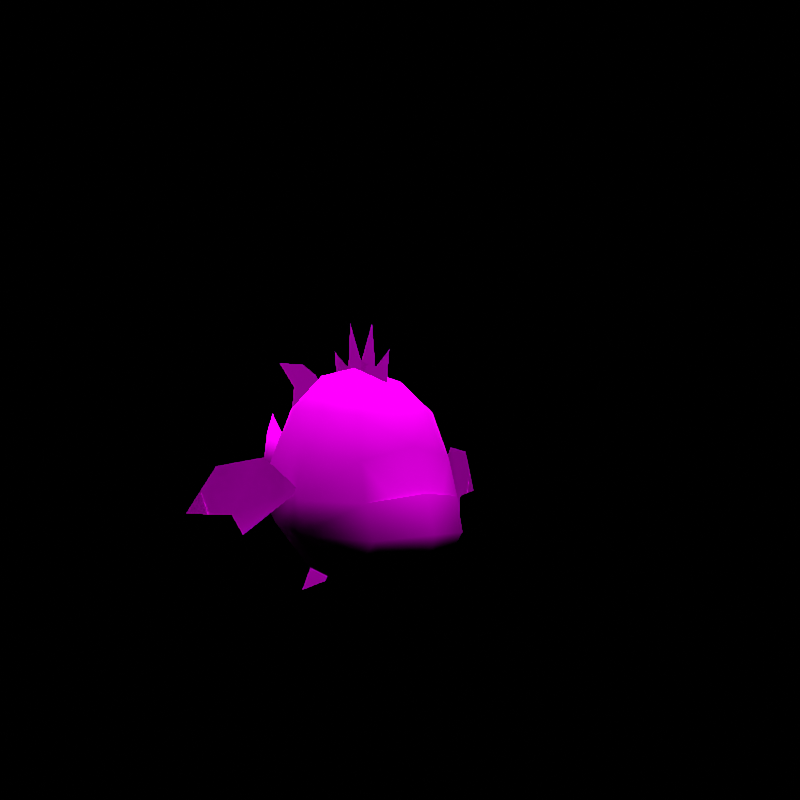 # Source: rumble-basculin.blend  (saved by Blender 3.6.11; exported with 4.5.12 LTS)
import bpy
from mathutils import Matrix  # noqa: F401  (used for matrix-valued properties, if any)

bpy.ops.wm.read_factory_settings(use_empty=True)
scene = bpy.context.scene
scene.name = 'regice'

# ---- collections
col_don_t_render_me = bpy.data.collections.new("Don't Render Me"); scene.collection.children.link(col_don_t_render_me)

# ---- images (referenced by path relative to the original .blend; pixels are not part of the script)
import os
ASSET_DIR = os.environ.get("B2B_ASSET_DIR", "")  # directory of the original .blend (textures are referenced by path, not embedded)
HERE = os.path.dirname(os.path.abspath(__file__))  # packed textures are extracted next to this script under _unpacked/

def load_image(name, relpath, width, height, colorspace="sRGB"):
    """Load a texture the original file referenced (path relative to the .blend, or extracted next to this script)."""
    p = next((c for c in (os.path.join(HERE, relpath), os.path.join(ASSET_DIR, relpath)) if relpath and os.path.exists(c)), "")
    if p:
        img = bpy.data.images.load(p, check_existing=True)
        img.name = name
    else:  # same state as the original file: an image datablock whose file is absent (Cycles renders it pink)
        img = bpy.data.images.new(name, width, height)
        img.source = "FILE"
        img.filepath = "//" + (relpath or name)
    img.colorspace_settings.name = colorspace
    return img
img_basurao_blue_body_c_png = load_image('BASURAO_BLUE_body_C.png', 'BASURAO_BLUE_body_C.png', 1024, 1024, 'sRGB')
img_basurao_blue_eye_c_png = load_image('BASURAO_BLUE_eye_C.png', 'BASURAO_BLUE_eye_C.png', 1024, 1024, 'sRGB')

# ---- materials (node trees are filled in below, after node groups)
mat_pii_basurao_blue_body_png = bpy.data.materials.new('Pii_BASURAO_BLUE_body.png')
mat_pii_basurao_blue_body_png.use_transparent_shadow = False
mat_pii_basurao_blue_body_png.diffuse_color = (0.5, 0.5, 0.5, 1.0)
mat_pii_basurao_blue_body_png.roughness = 0.5528
mat_pii_basurao_blue_body_png.specular_intensity = 1.0
mat_pii_basurao_blue_eye_png = bpy.data.materials.new('Pii_BASURAO_BLUE_eye.png')
mat_pii_basurao_blue_eye_png.use_transparent_shadow = False
mat_pii_basurao_blue_eye_png.diffuse_color = (0.5, 0.5, 0.5, 1.0)
mat_pii_basurao_blue_eye_png.roughness = 0.5528
mat_pii_basurao_blue_eye_png.specular_intensity = 1.0

# ---- material node trees
mat_pii_basurao_blue_body_png.use_nodes = True; mat_pii_basurao_blue_body_png.node_tree.nodes.clear()
_N = mat_pii_basurao_blue_body_png.node_tree.nodes; _L = mat_pii_basurao_blue_body_png.node_tree.links
n0 = _N.new('ShaderNodeOutputMaterial'); n0.name = 'Material Output'; n0.location = (300, 300)
n1 = _N.new('ShaderNodeBsdfPrincipled'); n1.name = 'Principled BSDF'; n1.location = (10, 300)
n1.distribution = 'GGX'
n1.subsurface_method = 'BURLEY'
n1.inputs[2].default_value = 0.0
n1.inputs[3].default_value = 1.45
n1.inputs[13].default_value = 0.0
n1.inputs[27].default_value = (0.0, 0.0, 0.0, 1.0)
n1.inputs[28].default_value = 1.0
n2 = _N.new('ShaderNodeTexImage'); n2.name = 'Image Texture'; n2.location = (-300, 600)
n2.image = img_basurao_blue_body_c_png
n2.interpolation = 'Closest'
n2.extension = 'MIRROR'
_L.new(n1.outputs[0], n0.inputs[0])
_L.new(n2.outputs[0], n1.inputs[0])
n0.is_active_output = True
mat_pii_basurao_blue_eye_png.use_nodes = True; mat_pii_basurao_blue_eye_png.node_tree.nodes.clear()
_N = mat_pii_basurao_blue_eye_png.node_tree.nodes; _L = mat_pii_basurao_blue_eye_png.node_tree.links
n0 = _N.new('ShaderNodeOutputMaterial'); n0.name = 'Material Output'; n0.location = (300, 300)
n1 = _N.new('ShaderNodeBsdfPrincipled'); n1.name = 'Principled BSDF'; n1.location = (10, 300)
n1.distribution = 'GGX'
n1.subsurface_method = 'BURLEY'
n1.inputs[2].default_value = 0.0
n1.inputs[3].default_value = 1.45
n1.inputs[13].default_value = 0.0
n1.inputs[27].default_value = (0.0, 0.0, 0.0, 1.0)
n1.inputs[28].default_value = 1.0
n2 = _N.new('ShaderNodeTexImage'); n2.name = 'Image Texture'; n2.location = (-300, 600)
n2.image = img_basurao_blue_eye_c_png
n2.interpolation = 'Closest'
n2.extension = 'MIRROR'
_L.new(n1.outputs[0], n0.inputs[0])
_L.new(n2.outputs[0], n1.inputs[0])
n0.is_active_output = True

# ---- world
world_world = bpy.data.worlds.new('World'); scene.world = world_world
world_world.use_nodes = True; world_world.node_tree.nodes.clear()
_N = world_world.node_tree.nodes; _L = world_world.node_tree.links
n0 = _N.new('ShaderNodeOutputWorld'); n0.name = 'World Output'; n0.location = (300, 300)
n1 = _N.new('ShaderNodeBackground'); n1.name = 'Background'; n1.location = (10, 300)
n1.inputs[0].default_value = (0.05088, 0.05088, 0.05088, 1.0)
n1.inputs[1].default_value = 0.0
_L.new(n1.outputs[0], n0.inputs[0])
n0.is_active_output = True
world_world.color = (0.05088, 0.05088, 0.05088)
world_world.use_sun_shadow = False
world_world.sun_shadow_jitter_overblur = 0.0

# ---- cameras
cam_camera = bpy.data.cameras.new('Camera')
cam_camera.clip_end = 2e+04

# ---- lights
light_sun = bpy.data.lights.new('Sun', 'SUN')
light_sun.specular_factor = 0.0
light_sun.transmission_factor = 0.0
light_sun.use_shadow = False
light_sun.angle = 0.7854
light_sun.energy = 5.0
light_sun.shadow_soft_size = 0.25

# ---- meshes
me_basurao_blue = bpy.data.meshes.new('BASURAO_BLUE')
me_basurao_blue.from_pydata([(-0.1081, 0.1623, 0.4433), (-0.1616, 0.03645, 0.4463), (-0.08733, 0.03287, 0.5321), (-0.1696, 0.1611, 0.3037), (0.0, 0.1581, 0.52), (-0.1044, 0.2652, 0.2919), (0.0, 0.2583, 0.4401), (-0.1505, -0.09148, 0.4491), (-0.2029, 0.03645, 0.3093), (-0.1906, -0.09386, 0.3451), (0.1081, 0.1623, 0.4433), (0.0, 0.01805, 0.5515), (0.08733, 0.03287, 0.5321), (0.0, 0.334, 0.2681), (-0.07148, -0.08997, 0.5175), (0.1616, 0.03645, 0.4463), (0.1044, 0.2652, 0.2919), (0.1696, 0.1611, 0.3037), (0.0, -0.1379, 0.5175), (0.1505, -0.09148, 0.4491), (0.07148, -0.08997, 0.5175), (0.2029, 0.03645, 0.3093), (0.1906, -0.09386, 0.3451), (0.0, -0.3449, 0.1744), (0.1232, -0.2845, 0.1617), (0.1282, -0.2536, 0.2449), (0.0, -0.3297, 0.1161), (0.0, -0.3133, 0.2654), (-0.1232, -0.2845, 0.1617), (-0.1282, -0.2536, 0.2449), (0.08863, -0.2786, 0.109), (0.1226, -0.2165, 0.08767), (-0.08863, -0.2786, 0.109), (-0.1226, -0.2165, 0.08767), (0.0, -0.2423, 0.05159), (0.0, -0.2618, 0.3699), (0.0, -0.3001, 0.2565), (0.1223, -0.2245, 0.34), (-0.1223, -0.2245, 0.34), (0.1067, -0.1808, 0.4428), (-0.1067, -0.1808, 0.4428), (0.0, -0.2127, 0.4467), (0.07125, -0.2742, 0.2501), (-0.06825, -0.2753, 0.2503), (0.0, 0.1826, 0.03905), (0.0, 0.2676, 0.1212), (0.1075, 0.1929, 0.1169), (-0.1075, 0.1929, 0.1169), (0.1222, 0.04297, 0.05238), (-0.1222, 0.04297, 0.05238), (0.0, 0.04253, 0.0007258), (0.1048, 0.2622, 0.1988), (-0.1048, 0.2622, 0.1988), (0.1688, 0.1588, 0.1753), (0.216, 0.03796, 0.1734), (-0.1688, 0.1588, 0.1753), (-0.216, 0.03796, 0.1734), (-0.0339, 0.4898, 0.2716), (0.0, 0.4963, 0.4155), (0.0, 0.5372, 0.3548), (0.0, 0.3285, 0.2678), (0.0, 0.5388, 0.2041), (0.0, 0.5009, 0.1262), (0.0339, 0.4898, 0.2716), (-0.3361, 0.02563, 0.2), (-0.2716, -0.01838, 0.3399), (-0.3673, 0.04475, 0.3186), (-0.2035, -0.07143, 0.2617), (-0.4276, 0.09032, 0.2019), (-0.3174, 0.001104, 0.1528), (0.3361, 0.02563, 0.2), (0.3673, 0.04475, 0.3186), (0.2716, -0.01838, 0.3399), (0.4276, 0.09032, 0.2019), (0.2035, -0.07143, 0.2617), (0.3174, 0.001104, 0.1528), (-0.3361, 0.02563, 0.2), (-0.3673, 0.04475, 0.3186), (-0.2716, -0.01838, 0.3399), (0.3361, 0.02563, 0.2), (0.2716, -0.01838, 0.3399), (0.3673, 0.04475, 0.3186), (0.0, -0.01772, 0.4854), (0.0, -0.08642, 0.5547), (0.0, -0.1359, 0.4854), (0.0, -0.01631, 0.5687), (0.0, 0.04995, 0.5521), (0.0, 0.1072, 0.4854), (0.0, -0.1528, 0.5995), (0.0, 0.04009, 0.6695), (0.0, -0.07053, 0.6669), (0.0, 0.123, 0.5942), (0.0, -0.01772, 0.4854), (0.0, -0.1359, 0.4854), (0.0, -0.08642, 0.5547), (0.0, -0.01631, 0.5687), (0.0, 0.04009, 0.6695), (0.0, 0.04995, 0.5521), (0.0, -0.09439, 0.01309), (0.123, -0.09428, 0.04387), (-0.123, -0.09428, 0.04387), (0.2116, -0.09439, 0.157), (-0.2116, -0.09439, 0.157), (0.0, 0.3599, 0.4931), (0.0, 0.3044, 0.5589), (0.0, 0.228, 0.5307), (0.0, 0.4521, 0.5595), (0.0, 0.1892, 0.4131), (0.0, 0.373, 0.4284), (0.0, 0.1344, 0.4562), (0.0, 0.2423, 0.364), (0.0, 0.2554, 0.01445), (0.0, 0.1195, 0.03325), (0.0, 0.1781, -0.02334), (0.0, 0.1315, 0.1566), (0.0, 0.315, -0.07291), (0.0, 0.2935, 0.06832), (0.0, 0.06395, 0.1393), (0.0, 0.1999, 0.18), (0.0, 0.3599, 0.4931), (0.0, 0.228, 0.5307), (0.0, 0.3044, 0.5589), (0.0, 0.373, 0.4284), (0.0, 0.2423, 0.364), (0.0, 0.1892, 0.4131), (0.0, 0.2554, 0.01445), (0.0, 0.1781, -0.02334), (0.0, 0.1195, 0.03325), (0.0, 0.2935, 0.06832), (0.0, 0.1315, 0.1566), (0.0, 0.1999, 0.18), (0.2151, -0.09624, 0.241), (-0.2151, -0.09624, 0.241)], [], [(0, 1, 2), (0, 3, 1), (0, 2, 4), (0, 5, 3), (0, 4, 6), (0, 6, 5), (1, 7, 2), (1, 3, 8), (1, 9, 7), (1, 8, 9), (4, 10, 6), (4, 2, 11), (4, 12, 10), (4, 11, 12), (5, 6, 13), (7, 14, 2), (2, 14, 11), (10, 12, 15), (10, 16, 6), (10, 15, 17), (10, 17, 16), (16, 13, 6), (14, 18, 11), (12, 19, 15), (12, 11, 20), (12, 20, 19), (20, 11, 18), (17, 15, 21), (19, 22, 15), (15, 22, 21), (23, 24, 25), (23, 26, 24), (23, 25, 27), (23, 28, 26), (23, 27, 29), (23, 29, 28), (24, 26, 30), (24, 30, 31), (28, 32, 26), (28, 33, 32), (30, 34, 31), (30, 26, 34), (34, 32, 33), (34, 26, 32), (35, 36, 37), (35, 38, 36), (35, 37, 39), (35, 40, 38), (35, 39, 41), (35, 41, 40), (36, 42, 37), (36, 38, 43), (39, 18, 41), (39, 37, 19), (39, 20, 18), (39, 19, 20), (41, 18, 40), (38, 40, 7), (18, 14, 40), (40, 14, 7), (44, 45, 46), (44, 47, 45), (44, 46, 48), (44, 49, 47), (44, 48, 50), (44, 50, 49), (45, 51, 46), (45, 47, 52), (45, 13, 51), (45, 52, 13), (48, 46, 53), (48, 53, 54), (53, 46, 51), (49, 55, 47), (49, 56, 55), (55, 52, 47), (57, 58, 59), (57, 60, 58), (57, 59, 61), (57, 62, 60), (57, 61, 62), (58, 63, 59), (58, 60, 63), (63, 62, 61), (63, 61, 59), (63, 60, 62), (64, 65, 66), (64, 67, 65), (64, 66, 68), (64, 69, 67), (70, 71, 72), (70, 73, 71), (70, 72, 74), (70, 74, 75), (76, 77, 78), (76, 68, 77), (76, 78, 67), (76, 67, 69), (79, 80, 81), (79, 74, 80), (79, 81, 73), (79, 75, 74), (82, 83, 84), (82, 85, 83), (82, 86, 85), (82, 87, 86), (84, 83, 88), (85, 86, 89), (85, 90, 83), (87, 91, 86), (92, 93, 94), (92, 94, 85), (92, 85, 86), (92, 86, 87), (93, 88, 94), (95, 96, 97), (95, 94, 90), (87, 97, 91), (34, 98, 99), (34, 100, 98), (34, 99, 31), (34, 33, 100), (99, 101, 31), (33, 102, 100), (33, 28, 102), (101, 24, 31), (27, 25, 42), (27, 42, 36), (27, 36, 43), (27, 43, 29), (103, 104, 105), (103, 106, 104), (103, 105, 107), (103, 107, 108), (105, 109, 107), (108, 107, 110), (111, 112, 113), (111, 114, 112), (111, 113, 115), (111, 116, 114), (112, 114, 117), (116, 118, 114), (119, 120, 121), (119, 107, 120), (119, 121, 106), (119, 108, 107), (120, 107, 109), (122, 123, 124), (125, 126, 127), (125, 115, 126), (125, 127, 114), (125, 114, 116), (127, 117, 114), (128, 129, 130), (50, 99, 98), (50, 48, 99), (50, 98, 100), (50, 100, 49), (48, 101, 99), (48, 54, 101), (100, 56, 49), (100, 102, 56), (54, 131, 101), (54, 21, 131), (102, 132, 56), (21, 22, 131), (132, 8, 56), (132, 9, 8), (25, 101, 131), (25, 24, 101), (29, 132, 102), (29, 102, 28), (51, 17, 53), (51, 16, 17), (54, 17, 21), (54, 53, 17), (3, 52, 55), (3, 5, 52), (3, 56, 8), (3, 55, 56), (13, 16, 51), (13, 52, 5), (25, 37, 42), (25, 131, 37), (37, 22, 19), (37, 131, 22), (29, 38, 132), (38, 7, 9), (38, 9, 132), (29, 43, 38)])
me_basurao_blue.polygons.foreach_set('use_smooth', [True] * 190)
me_basurao_blue.polygons.foreach_set('material_index', [0, 0, 0, 0, 0, 0, 0, 0, 0, 0, 0, 0, 0, 0, 0, 0, 0, 0, 0, 0, 0, 0, 0, 0, 0, 0, 0, 0, 0, 0, 0, 0, 0, 0, 0, 0, 0, 0, 0, 0, 0, 0, 0, 0, 0, 0, 0, 0, 0, 0, 0, 0, 0, 0, 0, 0, 0, 0, 0, 0, 0, 0, 0, 0, 0, 0, 0, 0, 0, 0, 0, 0, 0, 0, 0, 0, 0, 0, 0, 0, 0, 0, 0, 0, 0, 0, 0, 0, 0, 0, 0, 0, 0, 0, 0, 0, 0, 0, 0, 0, 0, 0, 0, 0, 0, 0, 0, 0, 0, 0, 0, 0, 0, 0, 0, 0, 0, 0, 0, 0, 0, 0, 0, 0, 0, 0, 0, 0, 0, 0, 0, 0, 0, 0, 0, 0, 0, 0, 0, 0, 0, 0, 0, 0, 0, 0, 0, 0, 0, 0, 0, 0, 0, 0, 0, 0, 0, 0, 0, 0, 0, 0, 0, 0, 0, 0, 0, 0, 0, 0, 0, 0, 0, 0, 0, 0, 0, 0, 0, 0, 0, 0, 1, 1, 1, 1, 1, 1, 1, 1])
_k = set([(67, 69), (74, 75), (87, 91), (107, 109), (114, 117)])
me_basurao_blue.attributes.new('sharp_edge', 'BOOLEAN', 'EDGE').data.foreach_set('value', [ (min(e.vertices), max(e.vertices)) in _k for e in me_basurao_blue.edges])
_uv = me_basurao_blue.uv_layers.new(name='Float2')
_uv.uv.foreach_set('vector', [0.5784, 0.2647, 0.3224, 0.2763, 0.3216, 0.4204, 0.5784, 0.2647, 0.5757, 0.03714, 0.3224, 0.2763, 0.5784, 0.2647, 0.3216, 0.4204, 0.5688, 0.398, 0.5784, 0.2647, 0.7693, 0.02406, 0.5757, 0.03714, 0.5784, 0.2647, 0.5688, 0.398, 0.7637, 0.2336, 0.5784, 0.2647, 0.7637, 0.2336, 0.7693, 0.02406, 0.3224, 0.2763, 0.0787, 0.2917, 0.3216, 0.4204, 0.3224, 0.2763, 0.5757, 0.03714, 0.3224, 0.04038, 0.3224, 0.2763, 0.0781, 0.1577, 0.0787, 0.2917, 0.3224, 0.2763, 0.3224, 0.04038, 0.0781, 0.1577, 0.5688, 0.398, 0.5784, 0.2647, 0.7637, 0.2336, 0.5688, 0.398, 0.3216, 0.4204, 0.3221, 0.4544, 0.5688, 0.398, 0.3216, 0.4203, 0.5784, 0.2647, 0.5688, 0.398, 0.3221, 0.4544, 0.3216, 0.4203, 0.7693, 0.02406, 0.7637, 0.2336, 0.8908, -0.00397, 0.0787, 0.2917, 0.109, 0.4147, 0.3216, 0.4204, 0.3216, 0.4204, 0.109, 0.4147, 0.3221, 0.4544, 0.5784, 0.2647, 0.3216, 0.4203, 0.3224, 0.2763, 0.5784, 0.2647, 0.7693, 0.02406, 0.7637, 0.2336, 0.5784, 0.2647, 0.3224, 0.2763, 0.5757, 0.03714, 0.5784, 0.2647, 0.5757, 0.03714, 0.7693, 0.02406, 0.7693, 0.02406, 0.8908, -0.00397, 0.7637, 0.2336, 0.109, 0.4147, 0.02469, 0.4231, 0.3221, 0.4544, 0.3216, 0.4203, 0.0787, 0.2917, 0.3224, 0.2763, 0.3216, 0.4203, 0.3221, 0.4544, 0.109, 0.4147, 0.3216, 0.4203, 0.109, 0.4147, 0.0787, 0.2917, 0.109, 0.4147, 0.3221, 0.4544, 0.02469, 0.4231, 0.5757, 0.03714, 0.3224, 0.2763, 0.3224, 0.04038, 0.0787, 0.2917, 0.0781, 0.1578, 0.3224, 0.2763, 0.3224, 0.2763, 0.0781, 0.1578, 0.3224, 0.04038, 0.9865, 0.6905, 0.932, 0.7247, 0.8671, 0.6041, 0.9865, 0.6905, 0.9636, 0.7546, 0.932, 0.7247, 0.9865, 0.6905, 0.8671, 0.6041, 0.9167, 0.5675, 0.9865, 0.6905, 0.932, 0.7247, 0.9636, 0.7546, 0.9865, 0.6905, 0.9167, 0.5675, 0.867, 0.6037, 0.9865, 0.6905, 0.867, 0.6037, 0.932, 0.7247, 0.932, 0.7247, 0.9636, 0.7546, 0.9275, 0.7598, 0.932, 0.7247, 0.9275, 0.7598, 0.898, 0.7639, 0.932, 0.7247, 0.9275, 0.7598, 0.9636, 0.7546, 0.932, 0.7247, 0.898, 0.7639, 0.9275, 0.7598, 0.9275, 0.7598, 0.9236, 0.7806, 0.898, 0.7639, 0.9275, 0.7598, 0.9636, 0.7546, 0.9236, 0.7806, 0.9236, 0.7806, 0.9275, 0.7598, 0.898, 0.7639, 0.9236, 0.7806, 0.9636, 0.7546, 0.9275, 0.7598, 0.5887, 0.6549, 0.3728, 0.6777, 0.5407, 0.4986, 0.5887, 0.6549, 0.5407, 0.4986, 0.3728, 0.6777, 0.5887, 0.6549, 0.5407, 0.4986, 0.747, 0.4665, 0.5887, 0.6549, 0.747, 0.4665, 0.5407, 0.4986, 0.5887, 0.6549, 0.747, 0.4665, 0.7607, 0.616, 0.5887, 0.6549, 0.7607, 0.616, 0.747, 0.4665, 0.3728, 0.6777, 0.3643, 0.5975, 0.5407, 0.4986, 0.3728, 0.6777, 0.5407, 0.4986, 0.3646, 0.5975, 0.747, 0.4665, 0.8989, 0.488, 0.7607, 0.616, 0.747, 0.4665, 0.5407, 0.4986, 0.7688, 0.3034, 0.747, 0.4665, 0.8982, 0.3509, 0.8989, 0.488, 0.747, 0.4665, 0.7688, 0.3034, 0.8982, 0.3509, 0.7607, 0.616, 0.8989, 0.488, 0.747, 0.4665, 0.5407, 0.4986, 0.747, 0.4665, 0.7688, 0.3034, 0.8989, 0.488, 0.8982, 0.3509, 0.747, 0.4665, 0.747, 0.4665, 0.8982, 0.3509, 0.7688, 0.3034, 0.9397, 0.1161, 0.9666, 0.135, 0.9414, 0.1346, 0.9397, 0.1161, 0.9414, 0.1346, 0.9666, 0.135, 0.9397, 0.1161, 0.9414, 0.1346, 0.8993, 0.1194, 0.9397, 0.1161, 0.8993, 0.1194, 0.9414, 0.1346, 0.9397, 0.1161, 0.8993, 0.1194, 0.8961, 0.1104, 0.9397, 0.1161, 0.8961, 0.1104, 0.8993, 0.1194, 0.9666, 0.135, 0.9609, 0.1515, 0.9414, 0.1346, 0.9666, 0.135, 0.9414, 0.1346, 0.9609, 0.1515, 0.9666, 0.135, 0.9819, 0.1698, 0.9609, 0.1515, 0.9666, 0.135, 0.9609, 0.1515, 0.9819, 0.1698, 0.8993, 0.1194, 0.9414, 0.1346, 0.9335, 0.1438, 0.8993, 0.1194, 0.9335, 0.1438, 0.9005, 0.1411, 0.9335, 0.1438, 0.9414, 0.1346, 0.9609, 0.1515, 0.8993, 0.1194, 0.9335, 0.1438, 0.9414, 0.1346, 0.8993, 0.1194, 0.9005, 0.1411, 0.9335, 0.1438, 0.9335, 0.1438, 0.9609, 0.1515, 0.9414, 0.1346, 0.2735, 0.2152, 0.2114, 0.4286, 0.2595, 0.3028, 0.2735, 0.2152, 0.1942, 0.3416, 0.2114, 0.4286, 0.2735, 0.2152, 0.2595, 0.3028, 0.3241, 0.09424, 0.2735, 0.2152, 0.3405, 0.00677, 0.1942, 0.3416, 0.2735, 0.2152, 0.3241, 0.09424, 0.3405, 0.00677, 0.2114, 0.4286, 0.2735, 0.2152, 0.2595, 0.3028, 0.2114, 0.4286, 0.1942, 0.3416, 0.2735, 0.2152, 0.2735, 0.2152, 0.3405, 0.00677, 0.3241, 0.09424, 0.2735, 0.2152, 0.3241, 0.09424, 0.2595, 0.3028, 0.2735, 0.2152, 0.1942, 0.3416, 0.3405, 0.00677, 0.9662, 0.03808, 0.971, 0.02205, 0.9695, 0.02159, 0.9662, 0.03808, 0.9751, 0.03272, 0.971, 0.02205, 0.9662, 0.03808, 0.9695, 0.02159, 0.9704, 0.03296, 0.9662, 0.03808, 0.9682, 0.04382, 0.9751, 0.03272, 0.967, 0.03779, 0.9702, 0.0213, 0.9714, 0.02186, 0.967, 0.03779, 0.9703, 0.03301, 0.9702, 0.0213, 0.967, 0.03779, 0.9714, 0.02186, 0.9741, 0.03298, 0.967, 0.03779, 0.9741, 0.03298, 0.9682, 0.04388, 0.9705, 0.03539, 0.9679, 0.02078, 0.971, 0.02205, 0.9705, 0.03539, 0.9719, 0.03008, 0.9679, 0.02078, 0.9705, 0.03539, 0.971, 0.02205, 0.9751, 0.03272, 0.9705, 0.03539, 0.9751, 0.03272, 0.9681, 0.04315, 0.967, 0.03779, 0.9714, 0.02186, 0.9702, 0.0213, 0.967, 0.03779, 0.9741, 0.03298, 0.9714, 0.02186, 0.967, 0.03779, 0.9702, 0.0213, 0.9703, 0.03301, 0.967, 0.03779, 0.9682, 0.04388, 0.9741, 0.03298, 0.9632, 0.0408, 0.9576, 0.03384, 0.9632, 0.02552, 0.9632, 0.0408, 0.9565, 0.04211, 0.9576, 0.03384, 0.9632, 0.0408, 0.9578, 0.04983, 0.9565, 0.04211, 0.9632, 0.0408, 0.9632, 0.05673, 0.9578, 0.04983, 0.9632, 0.02552, 0.9576, 0.03384, 0.954, 0.02825, 0.9565, 0.04211, 0.9578, 0.04983, 0.9483, 0.04845, 0.9565, 0.04211, 0.9485, 0.03718, 0.9576, 0.03384, 0.9632, 0.05673, 0.9544, 0.05874, 0.9578, 0.04983, 0.9632, 0.0408, 0.9632, 0.02552, 0.9576, 0.03384, 0.9632, 0.0408, 0.9576, 0.03384, 0.9565, 0.04211, 0.9632, 0.0408, 0.9565, 0.04211, 0.9578, 0.04983, 0.9632, 0.0408, 0.9578, 0.04983, 0.9632, 0.05673, 0.9632, 0.02552, 0.954, 0.02825, 0.9576, 0.03384, 0.9565, 0.04211, 0.9483, 0.04845, 0.9578, 0.04983, 0.9565, 0.04211, 0.9576, 0.03384, 0.9485, 0.03718, 0.9632, 0.05673, 0.9578, 0.04983, 0.9544, 0.05874, 0.8603, 0.2266, 0.9199, 0.2355, 0.9238, 0.2432, 0.8603, 0.2266, 0.9238, 0.2432, 0.9199, 0.2355, 0.8603, 0.2266, 0.9238, 0.2432, 0.8727, 0.2431, 0.8603, 0.2266, 0.8727, 0.2431, 0.9238, 0.2432, 0.9238, 0.2432, 0.9106, 0.284, 0.8727, 0.2431, 0.8727, 0.2431, 0.9106, 0.284, 0.9238, 0.2432, 0.8727, 0.2431, 0.8339, 0.2654, 0.9106, 0.284, 0.9106, 0.284, 0.8339, 0.2654, 0.8727, 0.2431, 0.03292, 0.3953, 0.06846, 0.3854, 0.04904, 0.3778, 0.03292, 0.3953, 0.04904, 0.3778, 0.02474, 0.3683, 0.03292, 0.3953, 0.02474, 0.3683, 0.04803, 0.3774, 0.03292, 0.3953, 0.04803, 0.3774, 0.06847, 0.3854, 0.9698, 0.03369, 0.9637, 0.02015, 0.9712, 0.01948, 0.9698, 0.03369, 0.9701, 0.02655, 0.9637, 0.02015, 0.9698, 0.03369, 0.9712, 0.01948, 0.9778, 0.03243, 0.9698, 0.03369, 0.9778, 0.03243, 0.9695, 0.04083, 0.9712, 0.01948, 0.9788, 0.0188, 0.9778, 0.03243, 0.9695, 0.04083, 0.9778, 0.03243, 0.9775, 0.04622, 0.9698, 0.03369, 0.9712, 0.01948, 0.9637, 0.02015, 0.9698, 0.03369, 0.9778, 0.03243, 0.9712, 0.01948, 0.9698, 0.03369, 0.9637, 0.02015, 0.9701, 0.02655, 0.9698, 0.03369, 0.9695, 0.04083, 0.9778, 0.03243, 0.9712, 0.01948, 0.9778, 0.03243, 0.9788, 0.0188, 0.9695, 0.04083, 0.9775, 0.04622, 0.9778, 0.03243, 0.9698, 0.03369, 0.9712, 0.01948, 0.9637, 0.02015, 0.9698, 0.03369, 0.9778, 0.03243, 0.9712, 0.01948, 0.9698, 0.03369, 0.9637, 0.02015, 0.9701, 0.02655, 0.9698, 0.03369, 0.9695, 0.04083, 0.9778, 0.03243, 0.9712, 0.01948, 0.9778, 0.03243, 0.9788, 0.0188, 0.9695, 0.04083, 0.9775, 0.04622, 0.9778, 0.03243, 0.9698, 0.03369, 0.9637, 0.02015, 0.9712, 0.01948, 0.9698, 0.03369, 0.9701, 0.02655, 0.9637, 0.02015, 0.9698, 0.03369, 0.9712, 0.01948, 0.9778, 0.03243, 0.9698, 0.03369, 0.9778, 0.03243, 0.9695, 0.04083, 0.9712, 0.01948, 0.9788, 0.0188, 0.9778, 0.03243, 0.9695, 0.04083, 0.9778, 0.03243, 0.9775, 0.04622, 0.2895, 0.53, 0.0399, 0.5832, 0.03861, 0.5285, 0.2895, 0.53, 0.3027, 0.5692, 0.0399, 0.5832, 0.2895, 0.53, 0.03861, 0.5285, 0.0399, 0.5832, 0.2895, 0.53, 0.0399, 0.5832, 0.3027, 0.5692, 0.3027, 0.5692, 0.05573, 0.6743, 0.0399, 0.5832, 0.3027, 0.5692, 0.328, 0.6526, 0.05573, 0.6743, 0.0399, 0.5832, 0.328, 0.6526, 0.3027, 0.5692, 0.0399, 0.5832, 0.05573, 0.6743, 0.328, 0.6526, 0.328, 0.6526, 0.0601, 0.8631, 0.05573, 0.6743, 0.328, 0.6526, 0.3663, 0.9406, 0.0601, 0.8631, 0.05573, 0.6743, 0.0601, 0.8631, 0.328, 0.6526, 0.3663, 0.9406, 0.07184, 1.064, 0.0601, 0.8631, 0.0601, 0.8631, 0.3663, 0.9406, 0.328, 0.6526, 0.0601, 0.8631, 0.07182, 1.064, 0.3663, 0.9406, 0.5496, 0.9303, 0.9421, 0.8337, 0.9939, 0.9723, 0.5496, 0.9303, 0.445, 0.704, 0.9421, 0.8337, 0.5496, 0.9305, 0.9939, 0.9723, 0.9421, 0.8342, 0.5496, 0.9305, 0.9421, 0.8342, 0.445, 0.704, 0.4624, 0.722, 0.1504, 0.9857, 0.1354, 0.6455, 0.4624, 0.722, 0.4771, 0.9711, 0.1504, 0.9857, 0.1336, 0.6721, 0.4294, 0.9564, 0.126, 0.9607, 0.1336, 0.6721, 0.4172, 0.6962, 0.4294, 0.9564, 0.1504, 0.9857, 0.4624, 0.722, 0.1354, 0.6455, 0.1504, 0.9857, 0.4771, 0.9711, 0.4624, 0.722, 0.4294, 0.9564, 0.1336, 0.6721, 0.126, 0.9607, 0.4294, 0.9564, 0.4172, 0.6962, 0.1336, 0.6721, 0.9083, 0.1773, 0.8623, 0.2049, 0.8625, 0.1399, 0.9083, 0.1773, 0.8625, 0.1399, 0.8623, 0.2049, 0.1432, 0.7613, 0.2143, 0.8914, -0.1657, 0.7613, 0.1432, 0.7613, 0.9592, 0.7613, 0.2143, 0.8914, 0.2143, 0.8914, 0.9592, 0.8914, 0.9592, 0.9934, 0.2143, 0.8914, 0.9592, 0.7613, 0.9592, 0.8914, 0.1432, 0.7613, 0.2143, 0.8914, 0.9592, 0.7613, 0.2143, 0.8914, 0.9592, 0.9934, 0.9592, 0.8914, 0.2143, 0.8914, 0.9592, 0.8914, 0.9592, 0.7613, 0.1432, 0.7613, -0.1653, 0.7613, 0.2143, 0.8914])
me_basurao_blue.materials.append(mat_pii_basurao_blue_body_png)
me_basurao_blue.materials.append(mat_pii_basurao_blue_eye_png)
me_basurao_blue.update()
me_basurao_blue.normals_split_custom_set([tuple(v) for v in zip(*[iter([-0.6802, 0.5038, 0.5325, -0.8683, 0.1539, 0.4715, -0.5281, 0.1383, 0.8378, -0.6802, 0.5038, 0.5325, -0.8874, 0.4173, 0.1959, -0.8683, 0.1539, 0.4715, -0.6802, 0.5038, 0.5325, -0.5281, 0.1383, 0.8378, 1.155e-06, 0.5018, 0.865, -0.6802, 0.5038, 0.5325, -0.6539, 0.714, 0.2501, -0.8874, 0.4173, 0.1959, -0.6802, 0.5038, 0.5325, 1.155e-06, 0.5018, 0.865, 1.108e-06, 0.8122, 0.5834, -0.6802, 0.5038, 0.5325, 1.108e-06, 0.8122, 0.5834, -0.6539, 0.714, 0.2501, -0.8683, 0.1539, 0.4715, -0.8177, -0.244, 0.5213, -0.5281, 0.1383, 0.8378, -0.8683, 0.1539, 0.4715, -0.8874, 0.4173, 0.1959, -0.9703, 0.135, 0.2005, -0.8683, 0.1539, 0.4715, -0.9251, -0.2512, 0.2848, -0.8177, -0.244, 0.5213, -0.8683, 0.1539, 0.4715, -0.9703, 0.135, 0.2005, -0.9251, -0.2512, 0.2848, 1.155e-06, 0.5018, 0.865, 0.6802, 0.5038, 0.5325, 1.108e-06, 0.8122, 0.5834, 1.155e-06, 0.5018, 0.865, -0.5281, 0.1383, 0.8378, -2.546e-09, 0.01717, 0.9999, 1.155e-06, 0.5018, 0.865, 0.5281, 0.1383, 0.8378, 0.6802, 0.5038, 0.5325, 1.155e-06, 0.5018, 0.865, -2.546e-09, 0.01717, 0.9999, 0.5281, 0.1383, 0.8378, -0.6539, 0.714, 0.2501, 1.108e-06, 0.8122, 0.5834, 2.123e-07, 0.9974, 0.07167, -0.8177, -0.244, 0.5213, -0.4165, -0.2832, 0.8639, -0.5281, 0.1383, 0.8378, -0.5281, 0.1383, 0.8378, -0.4165, -0.2832, 0.8639, -2.546e-09, 0.01717, 0.9999, 0.6802, 0.5038, 0.5325, 0.5281, 0.1383, 0.8378, 0.8683, 0.1539, 0.4715, 0.6802, 0.5038, 0.5325, 0.6539, 0.714, 0.2501, 1.108e-06, 0.8122, 0.5834, 0.6802, 0.5038, 0.5325, 0.8683, 0.1539, 0.4715, 0.8874, 0.4173, 0.1959, 0.6802, 0.5038, 0.5325, 0.8874, 0.4173, 0.1959, 0.6539, 0.714, 0.2501, 0.6539, 0.714, 0.2501, 2.123e-07, 0.9974, 0.07167, 1.108e-06, 0.8122, 0.5834, -0.4165, -0.2832, 0.8639, 0.0, -0.4857, 0.8741, -2.546e-09, 0.01717, 0.9999, 0.5281, 0.1383, 0.8378, 0.8177, -0.244, 0.5213, 0.8683, 0.1539, 0.4715, 0.5281, 0.1383, 0.8378, -2.546e-09, 0.01717, 0.9999, 0.4165, -0.2832, 0.8639, 0.5281, 0.1383, 0.8378, 0.4165, -0.2832, 0.8639, 0.8177, -0.244, 0.5213, 0.4165, -0.2832, 0.8639, -2.546e-09, 0.01717, 0.9999, 0.0, -0.4857, 0.8741, 0.8874, 0.4173, 0.1959, 0.8683, 0.1539, 0.4715, 0.9703, 0.135, 0.2005, 0.8177, -0.244, 0.5213, 0.9251, -0.2512, 0.2848, 0.8683, 0.1539, 0.4715, 0.8683, 0.1539, 0.4715, 0.9251, -0.2512, 0.2848, 0.9703, 0.135, 0.2005, 8.014e-07, -0.9926, 0.1213, 0.7528, -0.6577, -0.02906, 0.7624, -0.6181, 0.1915, 8.014e-07, -0.9926, 0.1213, -2.773e-06, -0.8308, -0.5566, 0.7528, -0.6577, -0.02906, 8.014e-07, -0.9926, 0.1213, 0.7624, -0.6181, 0.1915, -1.323e-07, -0.9221, 0.3868, 8.014e-07, -0.9926, 0.1213, -0.7528, -0.6577, -0.02906, -2.773e-06, -0.8308, -0.5566, 8.014e-07, -0.9926, 0.1213, -1.323e-07, -0.9221, 0.3868, -0.7605, -0.6202, 0.1923, 8.014e-07, -0.9926, 0.1213, -0.7605, -0.6202, 0.1923, -0.7528, -0.6577, -0.02906, 0.7528, -0.6577, -0.02906, -2.773e-06, -0.8308, -0.5566, 0.4251, -0.6264, -0.6534, 0.7528, -0.6577, -0.02906, 0.4251, -0.6264, -0.6534, 0.6395, -0.3687, -0.6746, -0.7528, -0.6577, -0.02906, -0.4251, -0.6264, -0.6534, -2.773e-06, -0.8308, -0.5566, -0.7528, -0.6577, -0.02906, -0.6395, -0.3687, -0.6746, -0.4251, -0.6264, -0.6534, 0.4251, -0.6264, -0.6534, -4.289e-07, -0.3927, -0.9197, 0.6395, -0.3687, -0.6746, 0.4251, -0.6264, -0.6534, -2.773e-06, -0.8308, -0.5566, -4.289e-07, -0.3927, -0.9197, -4.289e-07, -0.3927, -0.9197, -0.4251, -0.6264, -0.6534, -0.6395, -0.3687, -0.6746, -4.289e-07, -0.3927, -0.9197, -2.773e-06, -0.8308, -0.5566, -0.4251, -0.6264, -0.6534, 0.0, -0.9175, 0.3976, 0.00168, -0.9038, 0.4279, 0.6684, -0.6753, 0.3118, 0.0, -0.9175, 0.3976, -0.6683, -0.6754, 0.3118, 0.00168, -0.9038, 0.4279, 0.0, -0.9175, 0.3976, 0.6684, -0.6753, 0.3118, 0.5481, -0.6284, 0.552, 0.0, -0.9175, 0.3976, -0.5482, -0.6283, 0.552, -0.6683, -0.6754, 0.3118, 0.0, -0.9175, 0.3976, 0.5481, -0.6284, 0.552, -6.629e-07, -0.7735, 0.6337, 0.0, -0.9175, 0.3976, -6.629e-07, -0.7735, 0.6337, -0.5482, -0.6283, 0.552, 0.00168, -0.9038, 0.4279, 0.3432, -0.843, 0.4142, 0.6684, -0.6753, 0.3118, 0.00168, -0.9038, 0.4279, -0.6683, -0.6754, 0.3118, -0.3427, -0.8396, 0.4216, 0.5481, -0.6284, 0.552, 0.0, -0.4857, 0.8741, -6.629e-07, -0.7735, 0.6337, 0.5481, -0.6284, 0.552, 0.6684, -0.6753, 0.3118, 0.8177, -0.244, 0.5213, 0.5481, -0.6284, 0.552, 0.4165, -0.2832, 0.8639, 0.0, -0.4857, 0.8741, 0.5481, -0.6284, 0.552, 0.8177, -0.244, 0.5213, 0.4165, -0.2832, 0.8639, -6.629e-07, -0.7735, 0.6337, 0.0, -0.4857, 0.8741, -0.5482, -0.6283, 0.552, -0.6683, -0.6754, 0.3118, -0.5482, -0.6283, 0.552, -0.8177, -0.244, 0.5213, 0.0, -0.4857, 0.8741, -0.4165, -0.2832, 0.8639, -0.5482, -0.6283, 0.552, -0.5482, -0.6283, 0.552, -0.4165, -0.2832, 0.8639, -0.8177, -0.244, 0.5213, 1.436e-05, 0.4739, -0.8806, 1.175e-06, 0.8151, -0.5793, 0.5878, 0.489, -0.6445, 1.436e-05, 0.4739, -0.8806, -0.5878, 0.4891, -0.6445, 1.175e-06, 0.8151, -0.5793, 1.436e-05, 0.4739, -0.8806, 0.5878, 0.489, -0.6445, 0.6093, 0.1852, -0.771, 1.436e-05, 0.4739, -0.8806, -0.6129, 0.1825, -0.7688, -0.5878, 0.4891, -0.6445, 1.436e-05, 0.4739, -0.8806, 0.6093, 0.1852, -0.771, 0.0, 0.1284, -0.9917, 1.436e-05, 0.4739, -0.8806, 0.0, 0.1284, -0.9917, -0.6129, 0.1825, -0.7688, 1.175e-06, 0.8151, -0.5793, 0.6145, 0.7395, -0.2748, 0.5878, 0.489, -0.6445, 1.175e-06, 0.8151, -0.5793, -0.5878, 0.4891, -0.6445, -0.6145, 0.7395, -0.2748, 1.175e-06, 0.8151, -0.5793, 2.123e-07, 0.9974, 0.07167, 0.6145, 0.7395, -0.2748, 1.175e-06, 0.8151, -0.5793, -0.6145, 0.7395, -0.2748, 2.123e-07, 0.9974, 0.07167, 0.6093, 0.1852, -0.771, 0.5878, 0.489, -0.6445, 0.8596, 0.4194, -0.292, 0.6093, 0.1852, -0.771, 0.8596, 0.4194, -0.292, 0.9365, 0.1795, -0.3011, 0.8596, 0.4194, -0.292, 0.5878, 0.489, -0.6445, 0.6145, 0.7395, -0.2748, -0.6129, 0.1825, -0.7688, -0.8596, 0.4194, -0.292, -0.5878, 0.4891, -0.6445, -0.6129, 0.1825, -0.7688, -0.9368, 0.1793, -0.3003, -0.8596, 0.4194, -0.292, -0.8596, 0.4194, -0.292, -0.6145, 0.7395, -0.2748, -0.5878, 0.4891, -0.6445, -0.9991, -0.04141, -0.001256, 5.095e-05, -0.4398, 0.8981, 1.349e-06, 0.9328, 0.3603, -0.9991, -0.04141, -0.001256, -2.12e-06, -0.9997, -0.02631, 5.095e-05, -0.4398, 0.8981, -0.9991, -0.04141, -0.001256, 1.349e-06, 0.9328, 0.3603, -6.063e-07, 0.9617, -0.274, -0.9991, -0.04141, -0.001256, 0.0, -0.4054, -0.9141, -2.12e-06, -0.9997, -0.02631, -0.9991, -0.04141, -0.001256, -6.063e-07, 0.9617, -0.274, 0.0, -0.4054, -0.9141, 5.095e-05, -0.4398, 0.8981, 0.9991, -0.04141, -0.001253, 1.349e-06, 0.9328, 0.3603, 5.095e-05, -0.4398, 0.8981, -2.12e-06, -0.9997, -0.02631, 0.9991, -0.04141, -0.001253, 0.9991, -0.04141, -0.001253, 0.0, -0.4054, -0.9141, -6.063e-07, 0.9617, -0.274, 0.9991, -0.04141, -0.001253, -6.063e-07, 0.9617, -0.274, 1.349e-06, 0.9328, 0.3603, 0.9991, -0.04141, -0.001253, -2.12e-06, -0.9997, -0.02631, 0.0, -0.4054, -0.9141, -0.5904, -0.8064, 0.03364, -0.5815, -0.8135, 0.0123, -0.5592, -0.8289, -0.01312, -0.5904, -0.8064, 0.03364, -0.6024, -0.7972, 0.04045, -0.5815, -0.8135, 0.0123, -0.5904, -0.8064, 0.03364, -0.5592, -0.8289, -0.01312, -0.5778, -0.8159, -0.0201, -0.5904, -0.8064, 0.03364, -0.628, -0.764, 0.1478, -0.6024, -0.7972, 0.04045, 0.5904, -0.8064, 0.03368, 0.5592, -0.8289, -0.01312, 0.5815, -0.8135, 0.0123, 0.5904, -0.8064, 0.03368, 0.5778, -0.8159, -0.0201, 0.5592, -0.8289, -0.01312, 0.5904, -0.8064, 0.03368, 0.5815, -0.8135, 0.0123, 0.6024, -0.7972, 0.04049, 0.5904, -0.8064, 0.03368, 0.6024, -0.7972, 0.04049, 0.628, -0.764, 0.1478, 0.5904, 0.8064, -0.03369, 0.5592, 0.8289, 0.01312, 0.5815, 0.8135, -0.0123, 0.5904, 0.8064, -0.03369, 0.5778, 0.8159, 0.0201, 0.5592, 0.8289, 0.01312, 0.5904, 0.8064, -0.03369, 0.5815, 0.8135, -0.0123, 0.6024, 0.7972, -0.04047, 0.5904, 0.8064, -0.03369, 0.6024, 0.7972, -0.04047, 0.628, 0.764, -0.1478, -0.5904, 0.8064, -0.03364, -0.5815, 0.8135, -0.0123, -0.5592, 0.8289, 0.01313, -0.5904, 0.8064, -0.03364, -0.6024, 0.7972, -0.04042, -0.5815, 0.8135, -0.0123, -0.5904, 0.8064, -0.03364, -0.5592, 0.8289, 0.01313, -0.5778, 0.8159, 0.0201, -0.5904, 0.8064, -0.03364, -0.628, 0.764, -0.1478, -0.6024, 0.7972, -0.04042, 1.0, 0.0, 0.0, 1.0, 0.0, 0.0, 1.0, 0.0, 0.0, 1.0, 0.0, 0.0, 1.0, 0.0, 0.0, 1.0, 0.0, 0.0, 1.0, 0.0, 0.0, 1.0, 0.0, 0.0, 1.0, 0.0, 0.0, 1.0, 0.0, 0.0, 1.0, 0.0, 0.0, 1.0, 0.0, 0.0, 1.0, 0.0, 0.0, 1.0, 0.0, 0.0, 1.0, 0.0, 0.0, 1.0, 0.0, 0.0, 1.0, 0.0, 0.0, 1.0, 0.0, 0.0, 1.0, 0.0, 0.0, 1.0, 0.0, 0.0, 1.0, 0.0, 0.0, 1.0, 0.0, 0.0, 1.0, 0.0, 0.0, 1.0, 0.0, 0.0, -1.0, 0.0, 0.0, -1.0, 0.0, 0.0, -1.0, 0.0, 0.0, -1.0, 0.0, 0.0, -1.0, 0.0, 0.0, -1.0, 0.0, 0.0, -1.0, 0.0, 0.0, -1.0, 0.0, 0.0, -1.0, 0.0, 0.0, -1.0, 0.0, 0.0, -1.0, 0.0, 0.0, -1.0, 0.0, 0.0, -1.0, 0.0, 0.0, -1.0, 0.0, 0.0, -1.0, 0.0, 0.0, -1.0, 0.0, 0.0, -1.0, 0.0, 0.0, -1.0, 0.0, 0.0, -1.0, 0.0, 0.0, -1.0, 0.0, 0.0, -1.0, 0.0, 0.0, -1.0, 0.0, 0.0, -1.0, 0.0, 0.0, -1.0, 0.0, 0.0, -4.289e-07, -0.3927, -0.9197, 3.109e-07, -0.1735, -0.9848, 0.5563, -0.1182, -0.8225, -4.289e-07, -0.3927, -0.9197, -0.5586, -0.1166, -0.8212, 3.109e-07, -0.1735, -0.9848, -4.289e-07, -0.3927, -0.9197, 0.5563, -0.1182, -0.8225, 0.6395, -0.3687, -0.6746, -4.289e-07, -0.3927, -0.9197, -0.6395, -0.3687, -0.6746, -0.5586, -0.1166, -0.8212, 0.5563, -0.1182, -0.8225, 0.911, -0.1839, -0.369, 0.6395, -0.3687, -0.6746, -0.6395, -0.3687, -0.6746, -0.9121, -0.187, -0.3649, -0.5586, -0.1166, -0.8212, -0.6395, -0.3687, -0.6746, -0.7528, -0.6577, -0.02906, -0.9121, -0.187, -0.3649, 0.911, -0.1839, -0.369, 0.7528, -0.6577, -0.02906, 0.6395, -0.3687, -0.6746, -1.323e-07, -0.9221, 0.3868, 0.7624, -0.6181, 0.1915, 0.3432, -0.843, 0.4142, -1.323e-07, -0.9221, 0.3868, 0.3432, -0.843, 0.4142, 0.00168, -0.9038, 0.4279, -1.323e-07, -0.9221, 0.3868, 0.00168, -0.9038, 0.4279, -0.3427, -0.8396, 0.4216, -1.323e-07, -0.9221, 0.3868, -0.3427, -0.8396, 0.4216, -0.7605, -0.6202, 0.1923, 1.0, 0.0, 0.0, 1.0, 0.0, 0.0, 1.0, 0.0, 0.0, 1.0, 0.0, 0.0, 1.0, 0.0, 0.0, 1.0, 0.0, 0.0, 1.0, 0.0, 0.0, 1.0, 0.0, 0.0, 1.0, 0.0, 0.0, 1.0, 0.0, 0.0, 1.0, 0.0, 0.0, 1.0, 0.0, 0.0, 1.0, 0.0, 0.0, 1.0, 0.0, 0.0, 1.0, 0.0, 0.0, 1.0, 0.0, 0.0, 1.0, 0.0, 0.0, 1.0, 0.0, 0.0, 1.0, 0.0, 0.0, 1.0, 0.0, 0.0, 1.0, 0.0, 0.0, 1.0, 0.0, 0.0, 1.0, 0.0, 0.0, 1.0, 0.0, 0.0, 1.0, 0.0, 0.0, 1.0, 0.0, 0.0, 1.0, 0.0, 0.0, 1.0, 0.0, 0.0, 1.0, 0.0, 0.0, 1.0, 0.0, 0.0, 1.0, 0.0, 0.0, 1.0, 0.0, 0.0, 1.0, 0.0, 0.0, 1.0, 0.0, 0.0, 1.0, 0.0, 0.0, 1.0, 0.0, 0.0, -1.0, 0.0, 0.0, -1.0, 0.0, 0.0, -1.0, 0.0, 0.0, -1.0, 0.0, 0.0, -1.0, 0.0, 0.0, -1.0, 0.0, 0.0, -1.0, 0.0, 0.0, -1.0, 0.0, 0.0, -1.0, 0.0, 0.0, -1.0, 0.0, 0.0, -1.0, 0.0, 0.0, -1.0, 0.0, 0.0, -1.0, 0.0, 0.0, -1.0, 0.0, 0.0, -1.0, 0.0, 0.0, -1.0, 0.0, 0.0, -1.0, 0.0, 0.0, -1.0, 0.0, 0.0, -1.0, 0.0, 0.0, -1.0, 0.0, 0.0, -1.0, 0.0, 0.0, -1.0, 0.0, 0.0, -1.0, 0.0, 0.0, -1.0, 0.0, 0.0, -1.0, 0.0, 0.0, -1.0, 0.0, 0.0, -1.0, 0.0, 0.0, -1.0, 0.0, 0.0, -1.0, 0.0, 0.0, -1.0, 0.0, 0.0, -1.0, 0.0, 0.0, -1.0, 0.0, 0.0, -1.0, 0.0, 0.0, -1.0, 0.0, 0.0, -1.0, 0.0, 0.0, -1.0, 0.0, 0.0, 0.0, 0.1284, -0.9917, 0.5563, -0.1182, -0.8225, 3.109e-07, -0.1735, -0.9848, 0.0, 0.1284, -0.9917, 0.6093, 0.1852, -0.771, 0.5563, -0.1182, -0.8225, 0.0, 0.1284, -0.9917, 3.109e-07, -0.1735, -0.9848, -0.5586, -0.1166, -0.8212, 0.0, 0.1284, -0.9917, -0.5586, -0.1166, -0.8212, -0.6129, 0.1825, -0.7688, 0.6093, 0.1852, -0.771, 0.911, -0.1839, -0.369, 0.5563, -0.1182, -0.8225, 0.6093, 0.1852, -0.771, 0.9365, 0.1795, -0.3011, 0.911, -0.1839, -0.369, -0.5586, -0.1166, -0.8212, -0.9368, 0.1793, -0.3003, -0.6129, 0.1825, -0.7688, -0.5586, -0.1166, -0.8212, -0.9121, -0.187, -0.3649, -0.9368, 0.1793, -0.3003, 0.9365, 0.1795, -0.3011, 0.9618, -0.2567, 0.09467, 0.911, -0.1839, -0.369, 0.9365, 0.1795, -0.3011, 0.9703, 0.135, 0.2005, 0.9618, -0.2567, 0.09467, -0.9121, -0.187, -0.3649, -0.9618, -0.2567, 0.09467, -0.9368, 0.1793, -0.3003, 0.9703, 0.135, 0.2005, 0.9251, -0.2512, 0.2848, 0.9618, -0.2567, 0.09467, -0.9618, -0.2567, 0.09467, -0.9703, 0.135, 0.2005, -0.9368, 0.1793, -0.3003, -0.9618, -0.2567, 0.09467, -0.9251, -0.2512, 0.2848, -0.9703, 0.135, 0.2005, 0.7624, -0.6181, 0.1915, 0.911, -0.1839, -0.369, 0.9618, -0.2567, 0.09467, 0.7624, -0.6181, 0.1915, 0.7528, -0.6577, -0.02906, 0.911, -0.1839, -0.369, -0.7605, -0.6202, 0.1923, -0.9618, -0.2567, 0.09467, -0.9121, -0.187, -0.3649, -0.7605, -0.6202, 0.1923, -0.9121, -0.187, -0.3649, -0.7528, -0.6577, -0.02906, 0.6145, 0.7395, -0.2748, 0.8874, 0.4173, 0.1959, 0.8596, 0.4194, -0.292, 0.6145, 0.7395, -0.2748, 0.6539, 0.714, 0.2501, 0.8874, 0.4173, 0.1959, 0.9365, 0.1795, -0.3011, 0.8874, 0.4173, 0.1959, 0.9703, 0.135, 0.2005, 0.9365, 0.1795, -0.3011, 0.8596, 0.4194, -0.292, 0.8874, 0.4173, 0.1959, -0.8874, 0.4173, 0.1959, -0.6145, 0.7395, -0.2748, -0.8596, 0.4194, -0.292, -0.8874, 0.4173, 0.1959, -0.6539, 0.714, 0.2501, -0.6145, 0.7395, -0.2748, -0.8874, 0.4173, 0.1959, -0.9368, 0.1793, -0.3003, -0.9703, 0.135, 0.2005, -0.8874, 0.4173, 0.1959, -0.8596, 0.4194, -0.292, -0.9368, 0.1793, -0.3003, 2.123e-07, 0.9974, 0.07167, 0.6539, 0.714, 0.2501, 0.6145, 0.7395, -0.2748, 2.123e-07, 0.9974, 0.07167, -0.6145, 0.7395, -0.2748, -0.6539, 0.714, 0.2501, 0.7624, -0.6181, 0.1915, 0.6684, -0.6753, 0.3118, 0.3432, -0.843, 0.4142, 0.7624, -0.6181, 0.1915, 0.9618, -0.2567, 0.09467, 0.6684, -0.6753, 0.3118, 0.6684, -0.6753, 0.3118, 0.9251, -0.2512, 0.2848, 0.8177, -0.244, 0.5213, 0.6684, -0.6753, 0.3118, 0.9618, -0.2567, 0.09467, 0.9251, -0.2512, 0.2848, -0.7605, -0.6202, 0.1923, -0.6683, -0.6754, 0.3118, -0.9618, -0.2567, 0.09467, -0.6683, -0.6754, 0.3118, -0.8177, -0.244, 0.5213, -0.9251, -0.2512, 0.2848, -0.6683, -0.6754, 0.3118, -0.9251, -0.2512, 0.2848, -0.9618, -0.2567, 0.09467, -0.7605, -0.6202, 0.1923, -0.3427, -0.8396, 0.4216, -0.6683, -0.6754, 0.3118])] * 3)])
arm_basurao_blue_skeleton = bpy.data.armatures.new('BASURAO_BLUE_skeleton')  # bones are not reproduced

# ---- objects
ob_sun = bpy.data.objects.new('Sun', light_sun)
ob_basurao_blue_skeleton = bpy.data.objects.new('BASURAO_BLUE_skeleton', arm_basurao_blue_skeleton)
ob_basurao_blue = bpy.data.objects.new('BASURAO_BLUE', me_basurao_blue)
ob_camera = bpy.data.objects.new('Camera', cam_camera)

# ---- transforms, parenting, visibility, modifiers, constraints
ob_sun.location = (-0.2567, -0.4105, -0.09083)
ob_sun.color = (0.8, 0.8, 0.8, 1.0)
ob_sun.hide_select = True
ob_sun.lineart.crease_threshold = 0.0
ob_basurao_blue_skeleton.location = (0.0, 0.0, 0.0)
ob_basurao_blue_skeleton.show_in_front = True
ob_basurao_blue.parent = ob_basurao_blue_skeleton
ob_basurao_blue.location = (0.0, 0.0, 0.0)
_vg = ob_basurao_blue.vertex_groups.new(name='ROOT')
_vg = ob_basurao_blue.vertex_groups.new(name='BODY')
_vg = ob_basurao_blue.vertex_groups.new(name='HEAD')
for _i, _w in zip([0, 1, 2, 3, 4, 5, 6, 7, 8, 9, 10, 11, 12, 14, 15, 16, 17, 18, 19, 20, 21, 22, 23, 24, 25, 26, 27, 28, 29, 30, 31, 32, 33, 34, 35, 36, 37, 38, 39, 40, 41, 42, 43, 44, 45, 46, 47, 48, 49, 50, 51, 52, 53, 54, 55, 56, 64, 65, 66, 67, 68, 69, 70, 71, 72, 73, 74, 75, 76, 77, 78, 79, 80, 81, 82, 83, 84, 85, 86, 87, 88, 89, 90, 91, 92, 93, 94, 95, 96, 97, 98, 99, 100, 101, 102, 103, 104, 105, 106, 107, 108, 109, 110, 111, 112, 113, 114, 115, 116, 117, 118, 119, 120, 121, 122, 123, 124, 125, 126, 127, 128, 129, 130, 131, 132], [0.5, 0.8, 0.8, 0.5, 0.5, 0.1, 0.1, 1.0, 0.8, 1.0, 0.5, 0.8, 0.8, 1.0, 0.8, 0.1, 0.5, 1.0, 1.0, 1.0, 0.8, 1.0, 1.0, 1.0, 1.0, 1.0, 1.0, 1.0, 1.0, 1.0, 1.0, 1.0, 1.0, 1.0, 1.0, 1.0, 1.0, 1.0, 1.0, 1.0, 1.0, 1.0, 1.0, 0.5, 0.1, 0.5, 0.5, 0.8, 0.8, 0.8, 0.1, 0.1, 0.5, 0.8, 0.5, 0.8, 0.3, 0.3, 0.3, 1.0, 0.3, 0.3, 0.5, 0.3, 0.5, 0.3, 1.0, 0.5, 0.3, 0.3, 0.3, 0.5, 0.5, 0.3, 1.0, 1.0, 1.0, 1.0, 1.0, 1.0, 1.0, 1.0, 1.0, 1.0, 1.0, 1.0, 1.0, 1.0, 1.0, 1.0, 1.0, 1.0, 1.0, 1.0, 1.0, 0.3, 0.5, 0.5, 0.3, 0.3, 0.1, 0.5, 0.1, 0.3, 0.5, 0.5, 0.3, 0.3, 0.1, 0.5, 0.1, 0.3, 0.5, 0.5, 0.1, 0.1, 0.3, 0.3, 0.5, 0.5, 0.1, 0.3, 0.1, 1.0, 1.0]): _vg.add([_i], _w, 'REPLACE')
_vg = ob_basurao_blue.vertex_groups.new(name='ARM')
for _i, _w in zip([64, 65, 66, 68, 69, 70, 71, 72, 73, 75, 76, 77, 78, 79, 80, 81], [0.7, 0.7, 0.7, 0.7, 0.7, 0.5, 0.7, 0.5, 0.7, 0.5, 0.7, 0.7, 0.7, 0.5, 0.5, 0.7]): _vg.add([_i], _w, 'REPLACE')
_vg = ob_basurao_blue.vertex_groups.new(name='TAIL')
for _i, _w in zip([0, 1, 2, 3, 4, 5, 6, 8, 10, 11, 12, 13, 15, 16, 17, 21, 44, 45, 46, 47, 48, 49, 50, 51, 52, 53, 54, 55, 56, 57, 58, 59, 60, 61, 62, 63, 103, 104, 105, 106, 107, 108, 109, 110, 111, 112, 113, 114, 115, 116, 117, 118, 119, 120, 121, 122, 123, 124, 125, 126, 127, 128, 129, 130], [0.5, 0.2, 0.2, 0.5, 0.5, 0.9, 0.9, 0.2, 0.5, 0.2, 0.2, 1.0, 0.2, 0.9, 0.5, 0.2, 0.5, 0.9, 0.5, 0.5, 0.2, 0.2, 0.2, 0.9, 0.9, 0.5, 0.2, 0.5, 0.2, 1.0, 1.0, 1.0, 1.0, 1.0, 1.0, 1.0, 0.7, 0.5, 0.5, 0.7, 0.7, 0.9, 0.5, 0.9, 0.7, 0.5, 0.5, 0.7, 0.7, 0.9, 0.5, 0.9, 0.7, 0.5, 0.5, 0.9, 0.9, 0.7, 0.7, 0.5, 0.5, 0.9, 0.7, 0.9]): _vg.add([_i], _w, 'REPLACE')
_m = ob_basurao_blue.modifiers.new('Armature', 'ARMATURE')
_m.object = ob_basurao_blue_skeleton
ob_camera.location = (-1.406, -2.433, 0.5873)
ob_camera.rotation_euler = (1.529, 0.0001237, -0.5618)
ob_camera.scale = (1.0, 1.0, 1.0)
ob_camera.lineart.crease_threshold = 0.0

# ---- collection membership
scene.collection.objects.link(ob_sun)
scene.collection.objects.link(ob_basurao_blue_skeleton)
scene.collection.objects.link(ob_basurao_blue)
col_don_t_render_me.objects.link(ob_camera)
def _layer_coll(name, lc=None):
    lc = lc or bpy.context.view_layer.layer_collection
    for c in lc.children:
        if c.name == name: return c
        r = _layer_coll(name, c)
        if r: return r
_layer_coll("Don't Render Me").exclude = True

# ---- scene / render settings (as saved in the file)
scene.camera = ob_camera
scene.frame_start = 1; scene.frame_end = 144; scene.frame_set(0)
scene.render.engine = 'BLENDER_EEVEE_NEXT'
scene.render.image_settings.compression = 30
scene.render.resolution_x = 600
scene.render.resolution_y = 600
scene.render.fps = 30
scene.render.filter_size = 0.01
scene.render.film_transparent = True
scene.cycles.samples = 64
scene.cycles.sampling_pattern = 'TABULATED_SOBOL'
scene.cycles.use_adaptive_sampling = False
scene.cycles.use_light_tree = False
scene.cycles.caustics_reflective = False
scene.cycles.caustics_refractive = False
scene.cycles.max_bounces = 1
scene.cycles.diffuse_bounces = 1
scene.cycles.glossy_bounces = 1
scene.cycles.transmission_bounces = 1
scene.cycles.transparent_max_bounces = 1
scene.cycles.filter_width = 0.01
scene.eevee.taa_render_samples = 32
scene.eevee.use_taa_reprojection = False
scene.view_settings.view_transform = 'Standard'
bpy.context.view_layer.update()
